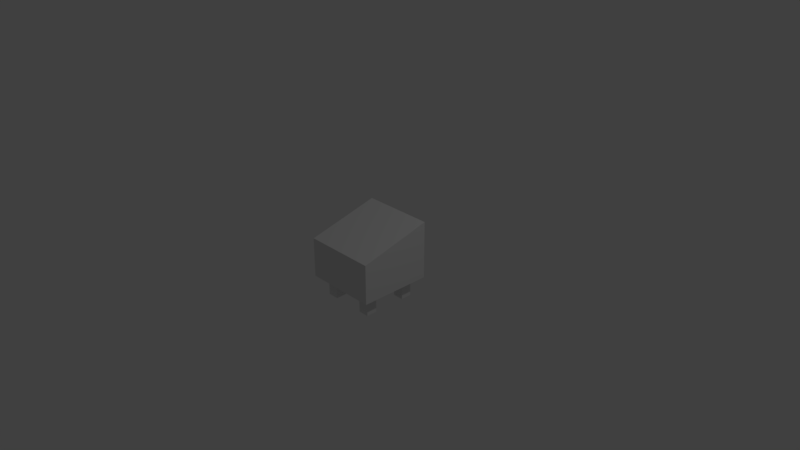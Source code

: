 # Source: ChickenCoop.blend  (saved by Blender 2.78.0; exported with 4.5.12 LTS)
import bpy
from mathutils import Matrix  # noqa: F401  (used for matrix-valued properties, if any)

bpy.ops.wm.read_factory_settings(use_empty=True)
scene = bpy.context.scene
scene.name = 'Scene'

# ---- collections
col_collection_1 = bpy.data.collections.new('Collection 1'); scene.collection.children.link(col_collection_1)

# ---- world
world_world = bpy.data.worlds.new('World'); scene.world = world_world
world_world.color = (0.05088, 0.05088, 0.05088)
world_world.use_sun_shadow = False
world_world.sun_shadow_jitter_overblur = 0.0
world_world.cycles.sampling_method = 'MANUAL'

# ---- cameras
cam_camera = bpy.data.cameras.new('Camera')
cam_camera.clip_end = 100.0
cam_camera.lens = 35.0
cam_camera.sensor_width = 32.0
cam_camera.sensor_height = 18.0
cam_camera.ortho_scale = 7.314
cam_camera.dof.focus_distance = 0.0
cam_camera.dof.aperture_fstop = 128.0

# ---- lights
light_lamp = bpy.data.lights.new('Lamp', 'POINT')
light_lamp.transmission_factor = 0.0
light_lamp.cutoff_distance = 30.0
light_lamp.energy = 100.0
light_lamp.shadow_buffer_clip_start = 1.001
light_lamp.shadow_soft_size = 0.1
light_lamp.shadow_maximum_resolution = 0.006
light_lamp.use_absolute_resolution = True

# ---- meshes
me_cube_010 = bpy.data.meshes.new('Cube.010')
me_cube_010.from_pydata([(-0.4, 0.9393, -0.7013), (-0.4, 0.9393, 0.5487), (0.4, 0.9393, -0.7013), (0.4, 0.9393, 0.5487), (0.45, 0.45, -1.519), (0.45, 0.45, -0.8384), (0.45, 0.75, -1.519), (0.45, 0.75, -0.8384), (0.75, 0.45, -1.519), (0.75, 0.45, -0.8384), (0.75, 0.75, -1.519), (0.75, 0.75, -0.8384), (0.45, -0.75, -1.519), (0.45, -0.75, -0.8384), (0.45, -0.45, -1.519), (0.45, -0.45, -0.8384), (0.75, -0.75, -1.519), (0.75, -0.75, -0.8384), (0.75, -0.45, -1.519), (0.75, -0.45, -0.8384), (-0.75, 0.45, -1.519), (-0.75, 0.45, -0.89), (-0.75, 0.75, -1.519), (-0.75, 0.75, -0.8384), (-0.45, 0.45, -1.519), (-0.45, 0.45, -0.8384), (-0.45, 0.75, -1.519), (-0.45, 0.75, -0.8384), (-0.75, -0.75, -1.519), (-0.75, -0.75, -0.8384), (-0.75, -0.45, -1.519), (-0.75, -0.45, -0.8384), (-0.45, -0.75, -1.519), (-0.45, -0.75, -0.8384), (-0.45, -0.45, -1.519), (-0.45, -0.45, -0.8384), (-1.0, -1.0, -0.8384), (-1.0, -1.0, 0.5333), (-1.0, 1.0, -0.8384), (-1.0, 1.0, 1.162), (1.0, -1.0, -0.8384), (1.0, -1.0, 0.5333), (1.0, 1.0, -0.8384), (1.0, 1.0, 1.162), (-0.4, 1.0, 0.5487), (-0.4, 1.0, -0.7013), (0.4, 1.0, -0.7013), (0.4, 1.0, 0.5487)], [], [(0, 45, 44, 1), (2, 0, 1, 3), (4, 5, 7, 6), (6, 7, 11, 10), (10, 11, 9, 8), (8, 9, 5, 4), (6, 10, 8, 4), (12, 13, 15, 14), (14, 15, 19, 18), (18, 19, 17, 16), (16, 17, 13, 12), (14, 18, 16, 12), (20, 21, 23, 22), (22, 23, 27, 26), (26, 27, 25, 24), (24, 25, 21, 20), (22, 26, 24, 20), (28, 29, 31, 30), (30, 31, 35, 34), (34, 35, 33, 32), (32, 33, 29, 28), (30, 34, 32, 28), (36, 37, 39, 38), (38, 45, 46, 47, 43, 42), (42, 43, 41, 40), (40, 41, 37, 36), (38, 42, 11, 7, 5, 25, 27, 23, 21), (43, 39, 37, 41), (25, 5, 9, 11, 42, 40, 17, 19, 15, 35, 31, 29, 36, 38, 21), (36, 29, 33, 35, 15, 13, 17, 40), (46, 2, 3, 47), (43, 47, 44, 45, 38, 39), (45, 0, 2, 46), (47, 3, 1, 44)])
me_cube_010.use_remesh_preserve_volume = False
me_cube_010.use_remesh_preserve_attributes = False
me_cube_010.use_mirror_vertex_groups = False
me_cube_010.update()

# ---- objects
ob_cube_004 = bpy.data.objects.new('Cube.004', me_cube_010)
ob_lamp = bpy.data.objects.new('Lamp', light_lamp)
ob_camera = bpy.data.objects.new('Camera', cam_camera)

# ---- transforms, parenting, visibility, modifiers, constraints
ob_cube_004.location = (4.826e-10, 0.0, 0.0)
ob_cube_004.scale = (0.5, 0.5, 0.4)
ob_cube_004.lineart.crease_threshold = 0.0
ob_lamp.location = (4.076, 1.005, 5.904)
ob_lamp.rotation_euler = (0.6503, 0.05522, 1.866)
ob_lamp.lock_rotations_4d = False
ob_lamp.empty_display_type = 'ARROWS'
ob_lamp.color = (0.0, 0.0, 0.0, 0.0)
ob_lamp.lineart.crease_threshold = 0.0
ob_camera.location = (7.481, -6.508, 5.344)
ob_camera.rotation_euler = (1.109, 0.0, 0.8149)
ob_camera.lock_rotations_4d = False
ob_camera.empty_display_type = 'ARROWS'
ob_camera.color = (0.0, 0.0, 0.0, 0.0)
ob_camera.display_type = 'WIRE'
ob_camera.lineart.crease_threshold = 0.0

# ---- collection membership
col_collection_1.objects.link(ob_cube_004)
col_collection_1.objects.link(ob_lamp)
col_collection_1.objects.link(ob_camera)

# ---- scene / render settings (as saved in the file)
scene.camera = ob_camera
scene.frame_start = 1; scene.frame_end = 250; scene.frame_set(1)
scene.render.engine = 'BLENDER_EEVEE_NEXT'
scene.render.resolution_percentage = 50
scene.render.dither_intensity = 0.0
scene.cycles.use_denoising = False
scene.cycles.samples = 128
scene.cycles.sampling_pattern = 'TABULATED_SOBOL'
scene.cycles.light_sampling_threshold = 0.0
scene.cycles.use_adaptive_sampling = False
scene.cycles.use_light_tree = False
scene.cycles.blur_glossy = 0.0
scene.cycles.sample_clamp_indirect = 0.0
scene.view_settings.view_transform = 'Standard'
bpy.context.view_layer.update()
